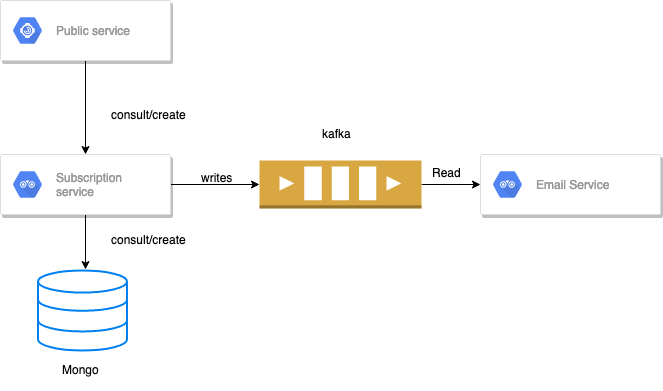

The diagram above was exported from draw.io. Its source (the exported page's mxGraphModel, read from the mxfile embedded in the PNG):
<mxGraphModel dx="1412" dy="606" grid="1" gridSize="10" guides="1" tooltips="1" connect="1" arrows="1" fold="1" page="1" pageScale="1" pageWidth="850" pageHeight="1100" math="0" shadow="0">
  <root>
    <mxCell id="0" />
    <mxCell id="1" parent="0" />
    <mxCell id="Zbg33Q4QUFbIoD9hQOJL-17" style="edgeStyle=orthogonalEdgeStyle;rounded=0;orthogonalLoop=1;jettySize=auto;html=1;exitX=1;exitY=0.5;exitDx=0;exitDy=0;exitPerimeter=0;entryX=0;entryY=0.5;entryDx=0;entryDy=0;" edge="1" parent="1" source="Zbg33Q4QUFbIoD9hQOJL-1" target="Zbg33Q4QUFbIoD9hQOJL-7">
      <mxGeometry relative="1" as="geometry" />
    </mxCell>
    <mxCell id="Zbg33Q4QUFbIoD9hQOJL-1" value="" style="outlineConnect=0;dashed=0;verticalLabelPosition=bottom;verticalAlign=top;align=center;html=1;shape=mxgraph.aws3.queue;fillColor=#D9A741;gradientColor=none;" vertex="1" parent="1">
      <mxGeometry x="369" y="240" width="162" height="48" as="geometry" />
    </mxCell>
    <mxCell id="Zbg33Q4QUFbIoD9hQOJL-2" value="&lt;div&gt;kafka&lt;/div&gt;&lt;div&gt;&lt;br&gt;&lt;/div&gt;" style="text;html=1;resizable=0;points=[];autosize=1;align=left;verticalAlign=top;spacingTop=-4;" vertex="1" parent="1">
      <mxGeometry x="430" y="204" width="40" height="30" as="geometry" />
    </mxCell>
    <mxCell id="Zbg33Q4QUFbIoD9hQOJL-11" style="edgeStyle=orthogonalEdgeStyle;rounded=0;orthogonalLoop=1;jettySize=auto;html=1;entryX=0.5;entryY=0;entryDx=0;entryDy=0;" edge="1" parent="1" source="Zbg33Q4QUFbIoD9hQOJL-3" target="Zbg33Q4QUFbIoD9hQOJL-5">
      <mxGeometry relative="1" as="geometry" />
    </mxCell>
    <mxCell id="Zbg33Q4QUFbIoD9hQOJL-3" value="" style="strokeColor=#dddddd;fillColor=#ffffff;shadow=1;strokeWidth=1;rounded=1;absoluteArcSize=1;arcSize=2;" vertex="1" parent="1">
      <mxGeometry x="110" y="80" width="170" height="60" as="geometry" />
    </mxCell>
    <mxCell id="Zbg33Q4QUFbIoD9hQOJL-4" value="&lt;br&gt;&lt;div&gt;Public service&lt;/div&gt;&lt;div&gt;&lt;br&gt;&lt;/div&gt;" style="dashed=0;connectable=0;html=1;fillColor=#5184F3;strokeColor=none;shape=mxgraph.gcp2.hexIcon;prIcon=apigee_sense;part=1;labelPosition=right;verticalLabelPosition=middle;align=left;verticalAlign=middle;spacingLeft=5;fontColor=#999999;fontSize=12;" vertex="1" parent="Zbg33Q4QUFbIoD9hQOJL-3">
      <mxGeometry y="0.5" width="44" height="39" relative="1" as="geometry">
        <mxPoint x="5" y="-19.5" as="offset" />
      </mxGeometry>
    </mxCell>
    <mxCell id="Zbg33Q4QUFbIoD9hQOJL-13" style="edgeStyle=orthogonalEdgeStyle;rounded=0;orthogonalLoop=1;jettySize=auto;html=1;entryX=0.534;entryY=-0.012;entryDx=0;entryDy=0;entryPerimeter=0;" edge="1" parent="1" source="Zbg33Q4QUFbIoD9hQOJL-5" target="Zbg33Q4QUFbIoD9hQOJL-9">
      <mxGeometry relative="1" as="geometry" />
    </mxCell>
    <mxCell id="Zbg33Q4QUFbIoD9hQOJL-15" style="edgeStyle=orthogonalEdgeStyle;rounded=0;orthogonalLoop=1;jettySize=auto;html=1;exitX=1;exitY=0.5;exitDx=0;exitDy=0;" edge="1" parent="1" source="Zbg33Q4QUFbIoD9hQOJL-5" target="Zbg33Q4QUFbIoD9hQOJL-1">
      <mxGeometry relative="1" as="geometry" />
    </mxCell>
    <mxCell id="Zbg33Q4QUFbIoD9hQOJL-5" value="" style="strokeColor=#dddddd;fillColor=#ffffff;shadow=1;strokeWidth=1;rounded=1;absoluteArcSize=1;arcSize=2;" vertex="1" parent="1">
      <mxGeometry x="110" y="234" width="170" height="60" as="geometry" />
    </mxCell>
    <mxCell id="Zbg33Q4QUFbIoD9hQOJL-6" value="&lt;div&gt;Subscription&lt;/div&gt;&lt;div&gt;service&lt;/div&gt;" style="dashed=0;connectable=0;html=1;fillColor=#5184F3;strokeColor=none;shape=mxgraph.gcp2.hexIcon;prIcon=api_analytics;part=1;labelPosition=right;verticalLabelPosition=middle;align=left;verticalAlign=middle;spacingLeft=5;fontColor=#999999;fontSize=12;" vertex="1" parent="Zbg33Q4QUFbIoD9hQOJL-5">
      <mxGeometry y="0.5" width="44" height="39" relative="1" as="geometry">
        <mxPoint x="5" y="-19.5" as="offset" />
      </mxGeometry>
    </mxCell>
    <mxCell id="Zbg33Q4QUFbIoD9hQOJL-7" value="" style="strokeColor=#dddddd;fillColor=#ffffff;shadow=1;strokeWidth=1;rounded=1;absoluteArcSize=1;arcSize=2;" vertex="1" parent="1">
      <mxGeometry x="590" y="234" width="180" height="60" as="geometry" />
    </mxCell>
    <mxCell id="Zbg33Q4QUFbIoD9hQOJL-8" value="&lt;div&gt;Email Service&lt;/div&gt;" style="dashed=0;connectable=0;html=1;fillColor=#5184F3;strokeColor=none;shape=mxgraph.gcp2.hexIcon;prIcon=api_analytics;part=1;labelPosition=right;verticalLabelPosition=middle;align=left;verticalAlign=middle;spacingLeft=5;fontColor=#999999;fontSize=12;" vertex="1" parent="Zbg33Q4QUFbIoD9hQOJL-7">
      <mxGeometry y="0.5" width="44" height="39" relative="1" as="geometry">
        <mxPoint x="5" y="-19.5" as="offset" />
      </mxGeometry>
    </mxCell>
    <mxCell id="Zbg33Q4QUFbIoD9hQOJL-9" value="" style="html=1;verticalLabelPosition=bottom;align=center;labelBackgroundColor=#ffffff;verticalAlign=top;strokeWidth=2;strokeColor=#0080F0;fillColor=#ffffff;shadow=0;dashed=0;shape=mxgraph.ios7.icons.data;" vertex="1" parent="1">
      <mxGeometry x="147.5" y="350" width="89" height="80" as="geometry" />
    </mxCell>
    <mxCell id="Zbg33Q4QUFbIoD9hQOJL-10" value="&lt;div&gt;Mongo&lt;/div&gt;&lt;div&gt;&lt;br&gt;&lt;/div&gt;" style="text;html=1;resizable=0;points=[];autosize=1;align=left;verticalAlign=top;spacingTop=-4;" vertex="1" parent="1">
      <mxGeometry x="170" y="440" width="50" height="30" as="geometry" />
    </mxCell>
    <mxCell id="Zbg33Q4QUFbIoD9hQOJL-12" value="&lt;div&gt;consult/create&lt;/div&gt;&lt;div&gt;&lt;br&gt;&lt;/div&gt;" style="text;html=1;resizable=0;points=[];autosize=1;align=left;verticalAlign=top;spacingTop=-4;" vertex="1" parent="1">
      <mxGeometry x="219" y="185" width="90" height="30" as="geometry" />
    </mxCell>
    <mxCell id="Zbg33Q4QUFbIoD9hQOJL-14" value="&lt;div&gt;consult/create&lt;/div&gt;&lt;div&gt;&lt;br&gt;&lt;/div&gt;" style="text;html=1;resizable=0;points=[];autosize=1;align=left;verticalAlign=top;spacingTop=-4;" vertex="1" parent="1">
      <mxGeometry x="219" y="310" width="90" height="30" as="geometry" />
    </mxCell>
    <mxCell id="Zbg33Q4QUFbIoD9hQOJL-16" value="&lt;div&gt;writes&lt;/div&gt;&lt;div&gt;&lt;br&gt;&lt;/div&gt;" style="text;html=1;resizable=0;points=[];autosize=1;align=left;verticalAlign=top;spacingTop=-4;" vertex="1" parent="1">
      <mxGeometry x="309" y="247.5" width="50" height="30" as="geometry" />
    </mxCell>
    <mxCell id="Zbg33Q4QUFbIoD9hQOJL-18" value="&lt;div&gt;Read&lt;/div&gt;" style="text;html=1;resizable=0;points=[];autosize=1;align=left;verticalAlign=top;spacingTop=-4;" vertex="1" parent="1">
      <mxGeometry x="540" y="242.5" width="40" height="20" as="geometry" />
    </mxCell>
  </root>
</mxGraphModel>